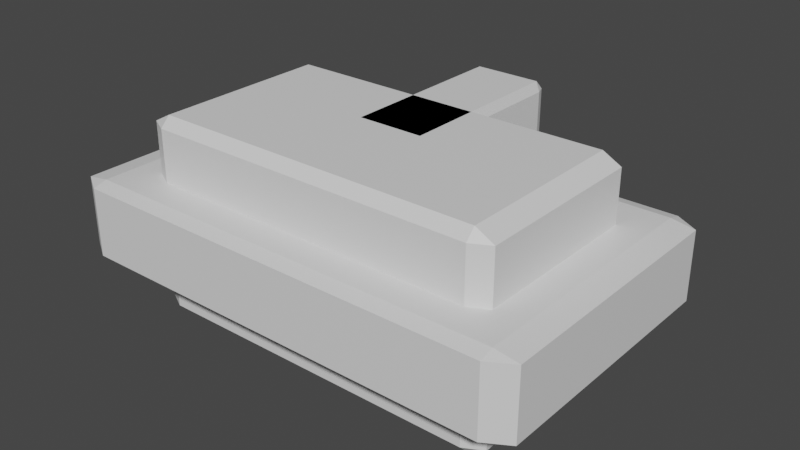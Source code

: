 # Source: strap_ring.blend  (saved by Blender 3.4.6; exported with 4.5.12 LTS)
import bpy
from mathutils import Matrix  # noqa: F401  (used for matrix-valued properties, if any)

bpy.ops.wm.read_factory_settings(use_empty=True)
scene = bpy.context.scene
scene.name = 'Scene'

# ---- collections
col_collection = bpy.data.collections.new('Collection'); scene.collection.children.link(col_collection)

# ---- materials (node trees are filled in below, after node groups)
mat_material = bpy.data.materials.new('Material')
mat_material.alpha_threshold = 0.0
mat_material.use_transparent_shadow = False
mat_material.roughness = 0.5
mat_material.line_color = (0.0, 0.0, 0.0, 1.0)

# ---- material node trees
mat_material.use_nodes = True; mat_material.node_tree.nodes.clear()
_N = mat_material.node_tree.nodes; _L = mat_material.node_tree.links
n0 = _N.new('ShaderNodeOutputMaterial'); n0.name = 'Material Output'; n0.location = (300, 300)
n1 = _N.new('ShaderNodeBsdfPrincipled'); n1.name = 'Principled BSDF'; n1.location = (10, 300)
n1.distribution = 'GGX'
n1.subsurface_method = 'RANDOM_WALK_SKIN'
n1.inputs[3].default_value = 1.45
n1.inputs[27].default_value = (0.0, 0.0, 0.0, 1.0)
n1.inputs[28].default_value = 1.0
_L.new(n1.outputs[0], n0.inputs[0])
n0.is_active_output = True

# ---- world
world_world = bpy.data.worlds.new('World'); scene.world = world_world
world_world.use_nodes = True; world_world.node_tree.nodes.clear()
_N = world_world.node_tree.nodes; _L = world_world.node_tree.links
n0 = _N.new('ShaderNodeOutputWorld'); n0.name = 'World Output'; n0.location = (300, 300)
n1 = _N.new('ShaderNodeBackground'); n1.name = 'Background'; n1.location = (10, 300)
n1.inputs[0].default_value = (0.05088, 0.05088, 0.05088, 1.0)
_L.new(n1.outputs[0], n0.inputs[0])
n0.is_active_output = True
world_world.color = (0.05088, 0.05088, 0.05088)
world_world.use_sun_shadow = False
world_world.sun_shadow_jitter_overblur = 0.0

# ---- meshes
me_cube = bpy.data.meshes.new('Cube')
me_cube.from_pydata([(1.0, 1.0, 1.0), (1.0, 1.0, -1.0), (1.0, -1.0, 1.0), (1.0, -1.0, -1.0), (-1.0, 1.0, 1.0), (-1.0, 1.0, -1.0), (-1.0, -1.0, 1.0), (-1.0, -1.0, -1.0)], [], [(0, 4, 6, 2), (3, 2, 6, 7), (7, 6, 4, 5), (5, 1, 3, 7), (1, 0, 2, 3), (5, 4, 0, 1)])
_uv = me_cube.uv_layers.new(name='UVMap')
_uv.uv.foreach_set('vector', [0.625, 0.5, 0.875, 0.5, 0.875, 0.75, 0.625, 0.75, 0.375, 0.75, 0.625, 0.75, 0.625, 1.0, 0.375, 1.0, 0.375, 0.0, 0.625, 0.0, 0.625, 0.25, 0.375, 0.25, 0.125, 0.5, 0.375, 0.5, 0.375, 0.75, 0.125, 0.75, 0.375, 0.5, 0.625, 0.5, 0.625, 0.75, 0.375, 0.75, 0.375, 0.25, 0.625, 0.25, 0.625, 0.5, 0.375, 0.5])
me_cube.materials.append(mat_material)
me_cube.use_mirror_vertex_groups = False
me_cube.update()
me_cube_001 = bpy.data.meshes.new('Cube.001')
me_cube_001.from_pydata([(1.0, 1.0, 1.0), (1.0, 1.0, -1.0), (1.0, -1.0, 1.0), (1.0, -1.0, -1.0), (-1.0, 1.0, 1.0), (-1.0, 1.0, -1.0), (-1.0, -1.0, 1.0), (-1.0, -1.0, -1.0)], [], [(0, 4, 6, 2), (3, 2, 6, 7), (7, 6, 4, 5), (5, 1, 3, 7), (1, 0, 2, 3), (5, 4, 0, 1)])
_uv = me_cube_001.uv_layers.new(name='UVMap')
_uv.uv.foreach_set('vector', [0.625, 0.5, 0.875, 0.5, 0.875, 0.75, 0.625, 0.75, 0.375, 0.75, 0.625, 0.75, 0.625, 1.0, 0.375, 1.0, 0.375, 0.0, 0.625, 0.0, 0.625, 0.25, 0.375, 0.25, 0.125, 0.5, 0.375, 0.5, 0.375, 0.75, 0.125, 0.75, 0.375, 0.5, 0.625, 0.5, 0.625, 0.75, 0.375, 0.75, 0.375, 0.25, 0.625, 0.25, 0.625, 0.5, 0.375, 0.5])
me_cube_001.materials.append(mat_material)
me_cube_001.use_mirror_vertex_groups = False
me_cube_001.update()
me_cube_002 = bpy.data.meshes.new('Cube.002')
me_cube_002.from_pydata([(1.0, 1.0, 1.0), (1.0, 1.0, -1.0), (1.0, -1.0, 1.0), (1.0, -1.0, -1.0), (-1.0, 1.0, 1.0), (-1.0, 1.0, -1.0), (-1.0, -1.0, 1.0), (-1.0, -1.0, -1.0)], [], [(0, 4, 6, 2), (3, 2, 6, 7), (7, 6, 4, 5), (5, 1, 3, 7), (1, 0, 2, 3), (5, 4, 0, 1)])
_uv = me_cube_002.uv_layers.new(name='UVMap')
_uv.uv.foreach_set('vector', [0.625, 0.5, 0.875, 0.5, 0.875, 0.75, 0.625, 0.75, 0.375, 0.75, 0.625, 0.75, 0.625, 1.0, 0.375, 1.0, 0.375, 0.0, 0.625, 0.0, 0.625, 0.25, 0.375, 0.25, 0.125, 0.5, 0.375, 0.5, 0.375, 0.75, 0.125, 0.75, 0.375, 0.5, 0.625, 0.5, 0.625, 0.75, 0.375, 0.75, 0.375, 0.25, 0.625, 0.25, 0.625, 0.5, 0.375, 0.5])
me_cube_002.materials.append(mat_material)
me_cube_002.use_mirror_vertex_groups = False
me_cube_002.update()

# ---- objects
ob_cube = bpy.data.objects.new('Cube', me_cube)
ob_cube_001 = bpy.data.objects.new('Cube.001', me_cube_001)
ob_cube_002 = bpy.data.objects.new('Cube.002', me_cube_002)

# ---- transforms, parenting, visibility, modifiers, constraints
ob_cube.location = (0.0, 0.0, 0.0)
ob_cube.scale = (12.5, 7.5, 2.0)
ob_cube.lock_rotations_4d = False
ob_cube.empty_display_type = 'ARROWS'
ob_cube.lineart.crease_threshold = 0.0
_m = ob_cube.modifiers.new('Bevel', 'BEVEL')
_m = ob_cube.modifiers.new('Boolean', 'BOOLEAN')
_m.object = ob_cube_001
_m = ob_cube.modifiers.new('Boolean.001', 'BOOLEAN')
_m.object = ob_cube_002
ob_cube_001.location = (0.0, 0.0, 0.0)
ob_cube_001.scale = (9.73, 5.139, 5.273)
ob_cube_001.lock_rotations_4d = False
ob_cube_001.empty_display_type = 'ARROWS'
ob_cube_001.lineart.crease_threshold = 0.0
_m = ob_cube_001.modifiers.new('Bevel', 'BEVEL')
ob_cube_002.location = (0.0, 5.446, 0.0)
ob_cube_002.scale = (1.942, 5.139, 5.273)
ob_cube_002.lock_rotations_4d = False
ob_cube_002.empty_display_type = 'ARROWS'
ob_cube_002.lineart.crease_threshold = 0.0
_m = ob_cube_002.modifiers.new('Bevel', 'BEVEL')

# ---- collection membership
col_collection.objects.link(ob_cube)
col_collection.objects.link(ob_cube_001)
col_collection.objects.link(ob_cube_002)

# ---- scene / render settings (as saved in the file)
scene.frame_start = 1; scene.frame_end = 250; scene.frame_set(1)
scene.render.engine = 'BLENDER_EEVEE_NEXT'
scene.cycles.sampling_pattern = 'TABULATED_SOBOL'
scene.cycles.use_light_tree = False
scene.view_settings.view_transform = 'Filmic'
bpy.context.view_layer.update()

# ---- added for rendering (the .blend has no active camera and no usable light): camera, sun
cam_auto = bpy.data.cameras.new('AutoCamera')
cam_auto.lens = 50.0
cam_auto.sensor_width = 36.0
cam_auto.clip_end = 1000.0
ob_auto_camera = bpy.data.objects.new('AutoCamera', cam_auto)
scene.collection.objects.link(ob_auto_camera)
ob_auto_camera.location = (30.1702, -34.6614, 24.1361)
ob_auto_camera.rotation_euler = (1.09748, -7.21219e-08, 0.694738)
scene.camera = ob_auto_camera
light_auto_sun = bpy.data.lights.new('AutoSun', 'SUN')
light_auto_sun.energy = 3.0
light_auto_sun.angle = 0.0523599
ob_auto_sun = bpy.data.objects.new('AutoSun', light_auto_sun)
scene.collection.objects.link(ob_auto_sun)
ob_auto_sun.rotation_euler = (0.872665, 0.174533, 0.523599)
bpy.context.view_layer.update()
